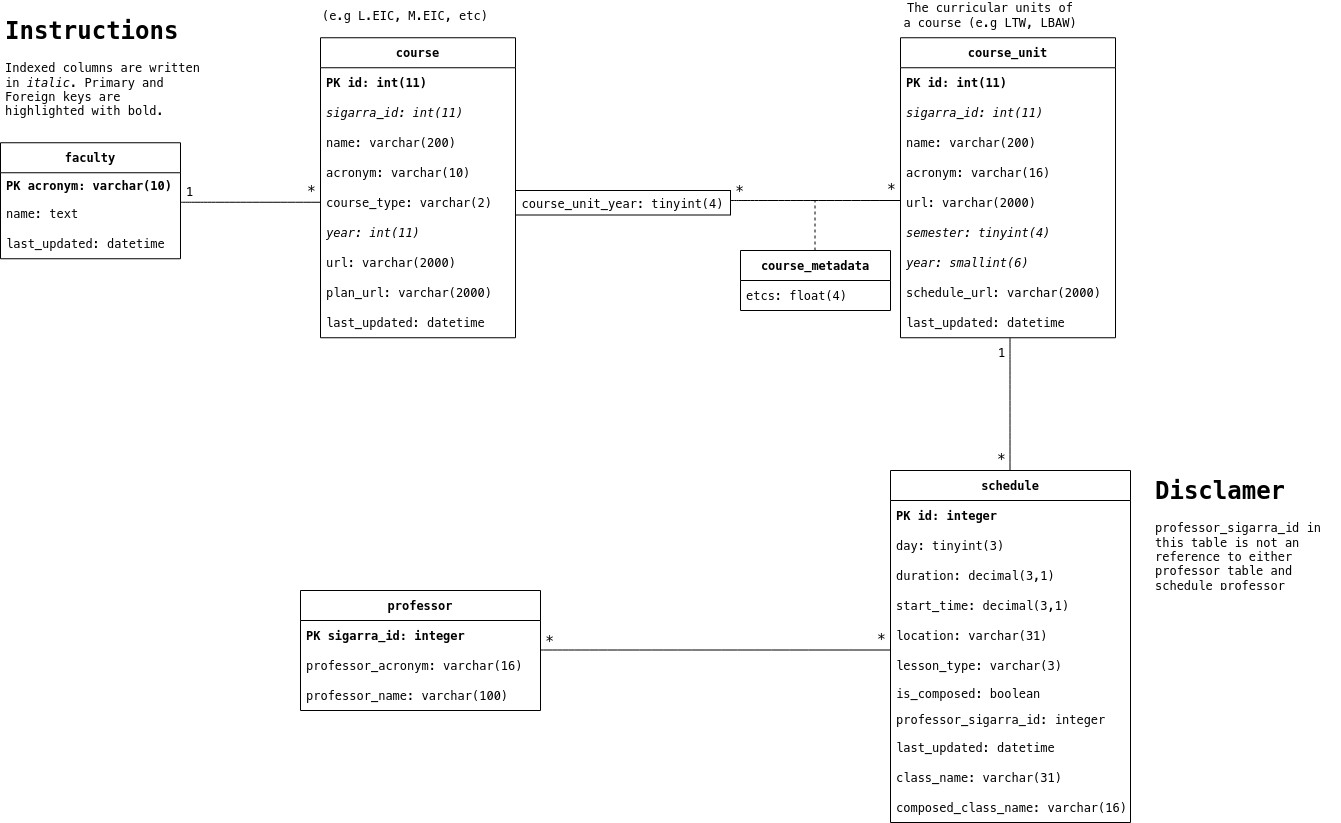

The diagram above was exported from draw.io. Its source (the exported page's mxGraphModel, read from the mxfile embedded in the PNG):
<mxGraphModel dx="2502" dy="877" grid="1" gridSize="10" guides="1" tooltips="1" connect="1" arrows="1" fold="1" page="1" pageScale="1" pageWidth="850" pageHeight="1100" math="0" shadow="0">
  <root>
    <mxCell id="0" />
    <mxCell id="1" parent="0" />
    <mxCell id="2" value="course_unit" style="swimlane;fontStyle=1;childLayout=stackLayout;horizontal=1;startSize=30;horizontalStack=0;resizeParent=1;resizeParentMax=0;resizeLast=0;collapsible=1;marginBottom=0;" parent="1" vertex="1">
      <mxGeometry x="680" y="197.25" width="215" height="300" as="geometry" />
    </mxCell>
    <mxCell id="3" value="PK id: int(11)" style="text;strokeColor=none;fillColor=none;align=left;verticalAlign=middle;spacingLeft=4;spacingRight=4;overflow=hidden;points=[[0,0.5],[1,0.5]];portConstraint=eastwest;rotatable=0;fontStyle=1" parent="2" vertex="1">
      <mxGeometry y="30" width="215" height="30" as="geometry" />
    </mxCell>
    <mxCell id="HZCBESmsuSoKW4FOhgEA-99" value="sigarra_id: int(11)" style="text;strokeColor=none;fillColor=none;align=left;verticalAlign=middle;spacingLeft=4;spacingRight=4;overflow=hidden;points=[[0,0.5],[1,0.5]];portConstraint=eastwest;rotatable=0;fontStyle=2" parent="2" vertex="1">
      <mxGeometry y="60" width="215" height="30" as="geometry" />
    </mxCell>
    <mxCell id="8" value="name: varchar(200)" style="text;strokeColor=none;fillColor=none;align=left;verticalAlign=middle;spacingLeft=4;spacingRight=4;overflow=hidden;points=[[0,0.5],[1,0.5]];portConstraint=eastwest;rotatable=0;" parent="2" vertex="1">
      <mxGeometry y="90" width="215" height="30" as="geometry" />
    </mxCell>
    <mxCell id="HZCBESmsuSoKW4FOhgEA-106" value="acronym: varchar(16)" style="text;strokeColor=none;fillColor=none;align=left;verticalAlign=middle;spacingLeft=4;spacingRight=4;overflow=hidden;points=[[0,0.5],[1,0.5]];portConstraint=eastwest;rotatable=0;" parent="2" vertex="1">
      <mxGeometry y="120" width="215" height="30" as="geometry" />
    </mxCell>
    <mxCell id="10" value="url: varchar(2000)" style="text;strokeColor=none;fillColor=none;align=left;verticalAlign=middle;spacingLeft=4;spacingRight=4;overflow=hidden;points=[[0,0.5],[1,0.5]];portConstraint=eastwest;rotatable=0;" parent="2" vertex="1">
      <mxGeometry y="150" width="215" height="30" as="geometry" />
    </mxCell>
    <mxCell id="12" value="semester: tinyint(4)" style="text;strokeColor=none;fillColor=none;align=left;verticalAlign=middle;spacingLeft=4;spacingRight=4;overflow=hidden;points=[[0,0.5],[1,0.5]];portConstraint=eastwest;rotatable=0;fontStyle=2" parent="2" vertex="1">
      <mxGeometry y="180" width="215" height="30" as="geometry" />
    </mxCell>
    <mxCell id="13" value="year: smallint(6)" style="text;strokeColor=none;fillColor=none;align=left;verticalAlign=middle;spacingLeft=4;spacingRight=4;overflow=hidden;points=[[0,0.5],[1,0.5]];portConstraint=eastwest;rotatable=0;fontStyle=2" parent="2" vertex="1">
      <mxGeometry y="210" width="215" height="30" as="geometry" />
    </mxCell>
    <mxCell id="14" value="schedule_url: varchar(2000)" style="text;strokeColor=none;fillColor=none;align=left;verticalAlign=middle;spacingLeft=4;spacingRight=4;overflow=hidden;points=[[0,0.5],[1,0.5]];portConstraint=eastwest;rotatable=0;" parent="2" vertex="1">
      <mxGeometry y="240" width="215" height="30" as="geometry" />
    </mxCell>
    <mxCell id="15" value="last_updated: datetime" style="text;strokeColor=none;fillColor=none;align=left;verticalAlign=middle;spacingLeft=4;spacingRight=4;overflow=hidden;points=[[0,0.5],[1,0.5]];portConstraint=eastwest;rotatable=0;" parent="2" vertex="1">
      <mxGeometry y="270" width="215" height="30" as="geometry" />
    </mxCell>
    <mxCell id="7" value="The curricular units of a course (e.g LTW, LBAW)" style="text;html=1;strokeColor=none;fillColor=none;align=center;verticalAlign=middle;whiteSpace=wrap;rounded=0;" parent="1" vertex="1">
      <mxGeometry x="680" y="160" width="180" height="30" as="geometry" />
    </mxCell>
    <mxCell id="16" value="&lt;h1&gt;Instructions&lt;/h1&gt;&lt;p&gt;Indexed columns are written in &lt;i&gt;italic&lt;/i&gt;. Primary and Foreign keys are highlighted with bold.&amp;nbsp;&lt;span&gt;&amp;nbsp;&lt;/span&gt;&lt;/p&gt;" style="text;html=1;strokeColor=none;fillColor=none;spacing=5;spacingTop=-20;whiteSpace=wrap;overflow=hidden;rounded=0;" parent="1" vertex="1">
      <mxGeometry x="-220" y="170" width="210" height="110" as="geometry" />
    </mxCell>
    <mxCell id="17" value="schedule" style="swimlane;fontStyle=1;childLayout=stackLayout;horizontal=1;startSize=30;horizontalStack=0;resizeParent=1;resizeParentMax=0;resizeLast=0;collapsible=1;marginBottom=0;" parent="1" vertex="1">
      <mxGeometry x="670" y="630" width="240" height="352" as="geometry" />
    </mxCell>
    <mxCell id="18" value="PK id: integer" style="text;strokeColor=none;fillColor=none;align=left;verticalAlign=middle;spacingLeft=4;spacingRight=4;overflow=hidden;points=[[0,0.5],[1,0.5]];portConstraint=eastwest;rotatable=0;fontStyle=1" parent="17" vertex="1">
      <mxGeometry y="30" width="240" height="30" as="geometry" />
    </mxCell>
    <mxCell id="19" value="day: tinyint(3)" style="text;strokeColor=none;fillColor=none;align=left;verticalAlign=middle;spacingLeft=4;spacingRight=4;overflow=hidden;points=[[0,0.5],[1,0.5]];portConstraint=eastwest;rotatable=0;" parent="17" vertex="1">
      <mxGeometry y="60" width="240" height="30" as="geometry" />
    </mxCell>
    <mxCell id="20" value="duration: decimal(3,1)" style="text;strokeColor=none;fillColor=none;align=left;verticalAlign=middle;spacingLeft=4;spacingRight=4;overflow=hidden;points=[[0,0.5],[1,0.5]];portConstraint=eastwest;rotatable=0;" parent="17" vertex="1">
      <mxGeometry y="90" width="240" height="30" as="geometry" />
    </mxCell>
    <mxCell id="21" value="start_time: decimal(3,1)" style="text;strokeColor=none;fillColor=none;align=left;verticalAlign=middle;spacingLeft=4;spacingRight=4;overflow=hidden;points=[[0,0.5],[1,0.5]];portConstraint=eastwest;rotatable=0;" parent="17" vertex="1">
      <mxGeometry y="120" width="240" height="30" as="geometry" />
    </mxCell>
    <mxCell id="22" value="location: varchar(31)" style="text;strokeColor=none;fillColor=none;align=left;verticalAlign=middle;spacingLeft=4;spacingRight=4;overflow=hidden;points=[[0,0.5],[1,0.5]];portConstraint=eastwest;rotatable=0;" parent="17" vertex="1">
      <mxGeometry y="150" width="240" height="30" as="geometry" />
    </mxCell>
    <mxCell id="23" value="lesson_type: varchar(3)" style="text;strokeColor=none;fillColor=none;align=left;verticalAlign=middle;spacingLeft=4;spacingRight=4;overflow=hidden;points=[[0,0.5],[1,0.5]];portConstraint=eastwest;rotatable=0;" parent="17" vertex="1">
      <mxGeometry y="180" width="240" height="30" as="geometry" />
    </mxCell>
    <mxCell id="kjMP-mo1iZShqd8kxIyP-93" value="is_composed: boolean" style="text;strokeColor=none;fillColor=none;align=left;verticalAlign=top;spacingLeft=4;spacingRight=4;overflow=hidden;rotatable=0;points=[[0,0.5],[1,0.5]];portConstraint=eastwest;whiteSpace=wrap;html=1;" parent="17" vertex="1">
      <mxGeometry y="210" width="240" height="26" as="geometry" />
    </mxCell>
    <mxCell id="kjMP-mo1iZShqd8kxIyP-95" value="professor_sigarra_id: integer" style="text;strokeColor=none;fillColor=none;align=left;verticalAlign=top;spacingLeft=4;spacingRight=4;overflow=hidden;rotatable=0;points=[[0,0.5],[1,0.5]];portConstraint=eastwest;whiteSpace=wrap;html=1;" parent="17" vertex="1">
      <mxGeometry y="236" width="240" height="26" as="geometry" />
    </mxCell>
    <mxCell id="26" value="last_updated: datetime" style="text;strokeColor=none;fillColor=none;align=left;verticalAlign=middle;spacingLeft=4;spacingRight=4;overflow=hidden;points=[[0,0.5],[1,0.5]];portConstraint=eastwest;rotatable=0;" parent="17" vertex="1">
      <mxGeometry y="262" width="240" height="30" as="geometry" />
    </mxCell>
    <mxCell id="27" value="class_name: varchar(31)" style="text;strokeColor=none;fillColor=none;align=left;verticalAlign=middle;spacingLeft=4;spacingRight=4;overflow=hidden;points=[[0,0.5],[1,0.5]];portConstraint=eastwest;rotatable=0;" parent="17" vertex="1">
      <mxGeometry y="292" width="240" height="30" as="geometry" />
    </mxCell>
    <mxCell id="28" value="composed_class_name: varchar(16)" style="text;strokeColor=none;fillColor=none;align=left;verticalAlign=middle;spacingLeft=4;spacingRight=4;overflow=hidden;points=[[0,0.5],[1,0.5]];portConstraint=eastwest;rotatable=0;" parent="17" vertex="1">
      <mxGeometry y="322" width="240" height="30" as="geometry" />
    </mxCell>
    <mxCell id="32" value="course" style="swimlane;fontStyle=1;childLayout=stackLayout;horizontal=1;startSize=30;horizontalStack=0;resizeParent=1;resizeParentMax=0;resizeLast=0;collapsible=1;marginBottom=0;" parent="1" vertex="1">
      <mxGeometry x="100" y="197.25" width="195" height="300" as="geometry" />
    </mxCell>
    <mxCell id="33" value="PK id: int(11)" style="text;strokeColor=none;fillColor=none;align=left;verticalAlign=middle;spacingLeft=4;spacingRight=4;overflow=hidden;points=[[0,0.5],[1,0.5]];portConstraint=eastwest;rotatable=0;fontStyle=1" parent="32" vertex="1">
      <mxGeometry y="30" width="195" height="30" as="geometry" />
    </mxCell>
    <mxCell id="34" value="sigarra_id: int(11)" style="text;strokeColor=none;fillColor=none;align=left;verticalAlign=middle;spacingLeft=4;spacingRight=4;overflow=hidden;points=[[0,0.5],[1,0.5]];portConstraint=eastwest;rotatable=0;fontStyle=2" parent="32" vertex="1">
      <mxGeometry y="60" width="195" height="30" as="geometry" />
    </mxCell>
    <mxCell id="36" value="name: varchar(200)" style="text;strokeColor=none;fillColor=none;align=left;verticalAlign=middle;spacingLeft=4;spacingRight=4;overflow=hidden;points=[[0,0.5],[1,0.5]];portConstraint=eastwest;rotatable=0;fontStyle=0" parent="32" vertex="1">
      <mxGeometry y="90" width="195" height="30" as="geometry" />
    </mxCell>
    <mxCell id="37" value="acronym: varchar(10)" style="text;strokeColor=none;fillColor=none;align=left;verticalAlign=middle;spacingLeft=4;spacingRight=4;overflow=hidden;points=[[0,0.5],[1,0.5]];portConstraint=eastwest;rotatable=0;fontStyle=0" parent="32" vertex="1">
      <mxGeometry y="120" width="195" height="30" as="geometry" />
    </mxCell>
    <mxCell id="38" value="course_type: varchar(2)" style="text;strokeColor=none;fillColor=none;align=left;verticalAlign=middle;spacingLeft=4;spacingRight=4;overflow=hidden;points=[[0,0.5],[1,0.5]];portConstraint=eastwest;rotatable=0;fontStyle=0" parent="32" vertex="1">
      <mxGeometry y="150" width="195" height="30" as="geometry" />
    </mxCell>
    <mxCell id="39" value="year: int(11)" style="text;strokeColor=none;fillColor=none;align=left;verticalAlign=middle;spacingLeft=4;spacingRight=4;overflow=hidden;points=[[0,0.5],[1,0.5]];portConstraint=eastwest;rotatable=0;fontStyle=2" parent="32" vertex="1">
      <mxGeometry y="180" width="195" height="30" as="geometry" />
    </mxCell>
    <mxCell id="40" value="url: varchar(2000)" style="text;strokeColor=none;fillColor=none;align=left;verticalAlign=middle;spacingLeft=4;spacingRight=4;overflow=hidden;points=[[0,0.5],[1,0.5]];portConstraint=eastwest;rotatable=0;fontStyle=0" parent="32" vertex="1">
      <mxGeometry y="210" width="195" height="30" as="geometry" />
    </mxCell>
    <mxCell id="41" value="plan_url: varchar(2000)" style="text;strokeColor=none;fillColor=none;align=left;verticalAlign=middle;spacingLeft=4;spacingRight=4;overflow=hidden;points=[[0,0.5],[1,0.5]];portConstraint=eastwest;rotatable=0;fontStyle=0" parent="32" vertex="1">
      <mxGeometry y="240" width="195" height="30" as="geometry" />
    </mxCell>
    <mxCell id="42" value="last_updated: datetime" style="text;strokeColor=none;fillColor=none;align=left;verticalAlign=middle;spacingLeft=4;spacingRight=4;overflow=hidden;points=[[0,0.5],[1,0.5]];portConstraint=eastwest;rotatable=0;fontStyle=0" parent="32" vertex="1">
      <mxGeometry y="270" width="195" height="30" as="geometry" />
    </mxCell>
    <mxCell id="49" value="(e.g L.EIC, M.EIC, etc)" style="text;html=1;strokeColor=none;fillColor=none;align=center;verticalAlign=middle;whiteSpace=wrap;rounded=0;" parent="1" vertex="1">
      <mxGeometry x="99.99999999999997" y="160" width="170" height="30" as="geometry" />
    </mxCell>
    <mxCell id="50" value="faculty" style="swimlane;fontStyle=1;childLayout=stackLayout;horizontal=1;startSize=30;horizontalStack=0;resizeParent=1;resizeParentMax=0;resizeLast=0;collapsible=1;marginBottom=0;" parent="1" vertex="1">
      <mxGeometry x="-220" y="302.25" width="180" height="116" as="geometry" />
    </mxCell>
    <mxCell id="VFmcSRx15Mg--KG-_JHj-82" value="PK acronym: varchar(10)" style="text;strokeColor=none;fillColor=none;align=left;verticalAlign=top;spacingLeft=4;spacingRight=4;overflow=hidden;rotatable=0;points=[[0,0.5],[1,0.5]];portConstraint=eastwest;whiteSpace=wrap;html=1;fontStyle=1" vertex="1" parent="50">
      <mxGeometry y="30" width="180" height="26" as="geometry" />
    </mxCell>
    <mxCell id="53" value="name: text" style="text;strokeColor=none;fillColor=none;align=left;verticalAlign=middle;spacingLeft=4;spacingRight=4;overflow=hidden;points=[[0,0.5],[1,0.5]];portConstraint=eastwest;rotatable=0;fontStyle=0" parent="50" vertex="1">
      <mxGeometry y="56" width="180" height="30" as="geometry" />
    </mxCell>
    <mxCell id="54" value="last_updated: datetime" style="text;strokeColor=none;fillColor=none;align=left;verticalAlign=middle;spacingLeft=4;spacingRight=4;overflow=hidden;points=[[0,0.5],[1,0.5]];portConstraint=eastwest;rotatable=0;fontStyle=0" parent="50" vertex="1">
      <mxGeometry y="86" width="180" height="30" as="geometry" />
    </mxCell>
    <mxCell id="bfjoCroqlO3D03X-d8Di-65" value="course_metadata" style="swimlane;fontStyle=1;childLayout=stackLayout;horizontal=1;startSize=30;horizontalStack=0;resizeParent=1;resizeParentMax=0;resizeLast=0;collapsible=1;marginBottom=0;" parent="1" vertex="1">
      <mxGeometry x="520" y="410" width="150" height="60" as="geometry" />
    </mxCell>
    <mxCell id="80" value="etcs: float(4) " style="text;strokeColor=none;fillColor=none;align=left;verticalAlign=middle;spacingLeft=4;spacingRight=4;overflow=hidden;points=[[0,0.5],[1,0.5]];portConstraint=eastwest;rotatable=0;fontStyle=0" parent="bfjoCroqlO3D03X-d8Di-65" vertex="1">
      <mxGeometry y="30" width="150" height="30" as="geometry" />
    </mxCell>
    <mxCell id="65" value="professor" style="swimlane;fontStyle=1;childLayout=stackLayout;horizontal=1;startSize=30;horizontalStack=0;resizeParent=1;resizeParentMax=0;resizeLast=0;collapsible=1;marginBottom=0;" parent="1" vertex="1">
      <mxGeometry x="80" y="750" width="240" height="120" as="geometry" />
    </mxCell>
    <mxCell id="82" value="PK sigarra_id: integer" style="text;strokeColor=none;fillColor=none;align=left;verticalAlign=middle;spacingLeft=4;spacingRight=4;overflow=hidden;points=[[0,0.5],[1,0.5]];portConstraint=eastwest;rotatable=0;fontStyle=1" parent="65" vertex="1">
      <mxGeometry y="30" width="240" height="30" as="geometry" />
    </mxCell>
    <mxCell id="66" value="professor_acronym: varchar(16)" style="text;strokeColor=none;fillColor=none;align=left;verticalAlign=middle;spacingLeft=4;spacingRight=4;overflow=hidden;points=[[0,0.5],[1,0.5]];portConstraint=eastwest;rotatable=0;fontStyle=0" parent="65" vertex="1">
      <mxGeometry y="60" width="240" height="30" as="geometry" />
    </mxCell>
    <mxCell id="67" value="professor_name: varchar(100)" style="text;strokeColor=none;fillColor=none;align=left;verticalAlign=middle;spacingLeft=4;spacingRight=4;overflow=hidden;points=[[0,0.5],[1,0.5]];portConstraint=eastwest;rotatable=0;fontStyle=0" parent="65" vertex="1">
      <mxGeometry y="90" width="240" height="30" as="geometry" />
    </mxCell>
    <mxCell id="79" style="text;strokeColor=none;fillColor=none;align=left;verticalAlign=middle;spacingLeft=4;spacingRight=4;overflow=hidden;points=[[0,0.5],[1,0.5]];portConstraint=eastwest;rotatable=0;fontStyle=3" parent="1" vertex="1">
      <mxGeometry x="190" y="650" width="240" height="30" as="geometry" />
    </mxCell>
    <mxCell id="m9rE4hg5aMAiq1LAfxTV-84" value="&lt;h1&gt;Disclamer&lt;/h1&gt;&lt;p&gt;&lt;span style=&quot;border-color: var(--border-color); text-align: center;&quot;&gt;professor_sigarra_id in this table is not an reference to either professor table and schedule professor&lt;/span&gt;&lt;br&gt;&lt;/p&gt;" style="text;html=1;strokeColor=none;fillColor=none;spacing=5;spacingTop=-20;whiteSpace=wrap;overflow=hidden;rounded=0;" parent="1" vertex="1">
      <mxGeometry x="930" y="630" width="190" height="120" as="geometry" />
    </mxCell>
    <mxCell id="HZCBESmsuSoKW4FOhgEA-98" value="&lt;font style=&quot;font-size: 12px;&quot;&gt;course_unit_year: tinyint(4)&lt;br&gt;&lt;/font&gt;" style="html=1;whiteSpace=wrap;fontSize=16;" parent="1" vertex="1">
      <mxGeometry x="295" y="350" width="215" height="24.5" as="geometry" />
    </mxCell>
    <mxCell id="HZCBESmsuSoKW4FOhgEA-83" value="" style="endArrow=none;html=1;edgeStyle=orthogonalEdgeStyle;rounded=0;fontSize=12;curved=1;startSize=8;endSize=8;" parent="1" edge="1">
      <mxGeometry relative="1" as="geometry">
        <mxPoint x="510" y="360" as="sourcePoint" />
        <mxPoint x="680" y="360" as="targetPoint" />
      </mxGeometry>
    </mxCell>
    <mxCell id="HZCBESmsuSoKW4FOhgEA-84" value="&lt;font style=&quot;font-size: 12px;&quot;&gt;*&lt;/font&gt;" style="edgeLabel;resizable=0;html=1;align=left;verticalAlign=bottom;fontSize=16;shadow=0;fillColor=#99FF33;" parent="HZCBESmsuSoKW4FOhgEA-83" connectable="0" vertex="1">
      <mxGeometry x="-1" relative="1" as="geometry">
        <mxPoint x="4" y="-1" as="offset" />
      </mxGeometry>
    </mxCell>
    <mxCell id="HZCBESmsuSoKW4FOhgEA-85" value="&lt;font style=&quot;font-size: 12px;&quot;&gt;*&lt;/font&gt;" style="edgeLabel;resizable=0;html=1;align=right;verticalAlign=bottom;fontSize=16;fillColor=none;" parent="HZCBESmsuSoKW4FOhgEA-83" connectable="0" vertex="1">
      <mxGeometry x="1" relative="1" as="geometry">
        <mxPoint x="-5" y="-3" as="offset" />
      </mxGeometry>
    </mxCell>
    <mxCell id="HZCBESmsuSoKW4FOhgEA-105" value="" style="endArrow=none;dashed=1;html=1;rounded=0;" parent="1" edge="1">
      <mxGeometry width="50" height="50" relative="1" as="geometry">
        <mxPoint x="594.5" y="410" as="sourcePoint" />
        <mxPoint x="594.5" y="360" as="targetPoint" />
      </mxGeometry>
    </mxCell>
    <mxCell id="kjMP-mo1iZShqd8kxIyP-82" value="" style="endArrow=none;html=1;edgeStyle=orthogonalEdgeStyle;rounded=0;fontSize=12;curved=1;startSize=8;endSize=8;" parent="1" edge="1">
      <mxGeometry relative="1" as="geometry">
        <mxPoint x="320" y="809.5" as="sourcePoint" />
        <mxPoint x="670" y="809.5" as="targetPoint" />
      </mxGeometry>
    </mxCell>
    <mxCell id="kjMP-mo1iZShqd8kxIyP-83" value="&lt;font style=&quot;font-size: 12px;&quot;&gt;*&lt;/font&gt;" style="edgeLabel;resizable=0;html=1;align=left;verticalAlign=bottom;fontSize=16;shadow=0;fillColor=#99FF33;" parent="kjMP-mo1iZShqd8kxIyP-82" connectable="0" vertex="1">
      <mxGeometry x="-1" relative="1" as="geometry">
        <mxPoint x="4" y="-1" as="offset" />
      </mxGeometry>
    </mxCell>
    <mxCell id="kjMP-mo1iZShqd8kxIyP-84" value="&lt;font style=&quot;font-size: 12px;&quot;&gt;*&lt;/font&gt;" style="edgeLabel;resizable=0;html=1;align=right;verticalAlign=bottom;fontSize=16;fillColor=none;" parent="kjMP-mo1iZShqd8kxIyP-82" connectable="0" vertex="1">
      <mxGeometry x="1" relative="1" as="geometry">
        <mxPoint x="-5" y="-3" as="offset" />
      </mxGeometry>
    </mxCell>
    <mxCell id="kjMP-mo1iZShqd8kxIyP-85" value="" style="endArrow=none;html=1;edgeStyle=orthogonalEdgeStyle;rounded=0;fontSize=12;curved=1;startSize=8;endSize=8;" parent="1" edge="1">
      <mxGeometry relative="1" as="geometry">
        <mxPoint x="789.5" y="497.25" as="sourcePoint" />
        <mxPoint x="789.5" y="630" as="targetPoint" />
      </mxGeometry>
    </mxCell>
    <mxCell id="kjMP-mo1iZShqd8kxIyP-86" value="&lt;font style=&quot;font-size: 12px;&quot;&gt;1&lt;/font&gt;" style="edgeLabel;resizable=0;html=1;align=left;verticalAlign=bottom;fontSize=16;shadow=0;fillColor=#99FF33;" parent="kjMP-mo1iZShqd8kxIyP-85" connectable="0" vertex="1">
      <mxGeometry x="-1" relative="1" as="geometry">
        <mxPoint x="-14" y="25" as="offset" />
      </mxGeometry>
    </mxCell>
    <mxCell id="kjMP-mo1iZShqd8kxIyP-87" value="&lt;font style=&quot;font-size: 12px;&quot;&gt;*&lt;/font&gt;" style="edgeLabel;resizable=0;html=1;align=right;verticalAlign=bottom;fontSize=16;fillColor=none;" parent="kjMP-mo1iZShqd8kxIyP-85" connectable="0" vertex="1">
      <mxGeometry x="1" relative="1" as="geometry">
        <mxPoint x="-5" y="-3" as="offset" />
      </mxGeometry>
    </mxCell>
    <mxCell id="kjMP-mo1iZShqd8kxIyP-90" value="" style="endArrow=none;html=1;edgeStyle=orthogonalEdgeStyle;rounded=0;fontSize=12;curved=1;startSize=8;endSize=8;" parent="1" edge="1">
      <mxGeometry relative="1" as="geometry">
        <mxPoint x="-40" y="361.75" as="sourcePoint" />
        <mxPoint x="100" y="361.75" as="targetPoint" />
      </mxGeometry>
    </mxCell>
    <mxCell id="kjMP-mo1iZShqd8kxIyP-91" value="&lt;div&gt;&lt;font style=&quot;font-size: 12px;&quot;&gt;1&lt;/font&gt;&lt;/div&gt;" style="edgeLabel;resizable=0;html=1;align=left;verticalAlign=bottom;fontSize=16;shadow=0;fillColor=#99FF33;" parent="kjMP-mo1iZShqd8kxIyP-90" connectable="0" vertex="1">
      <mxGeometry x="-1" relative="1" as="geometry">
        <mxPoint x="4" y="-1" as="offset" />
      </mxGeometry>
    </mxCell>
    <mxCell id="kjMP-mo1iZShqd8kxIyP-92" value="&lt;font style=&quot;font-size: 12px;&quot;&gt;*&lt;/font&gt;" style="edgeLabel;resizable=0;html=1;align=right;verticalAlign=bottom;fontSize=16;fillColor=none;" parent="kjMP-mo1iZShqd8kxIyP-90" connectable="0" vertex="1">
      <mxGeometry x="1" relative="1" as="geometry">
        <mxPoint x="-5" y="-3" as="offset" />
      </mxGeometry>
    </mxCell>
  </root>
</mxGraphModel>